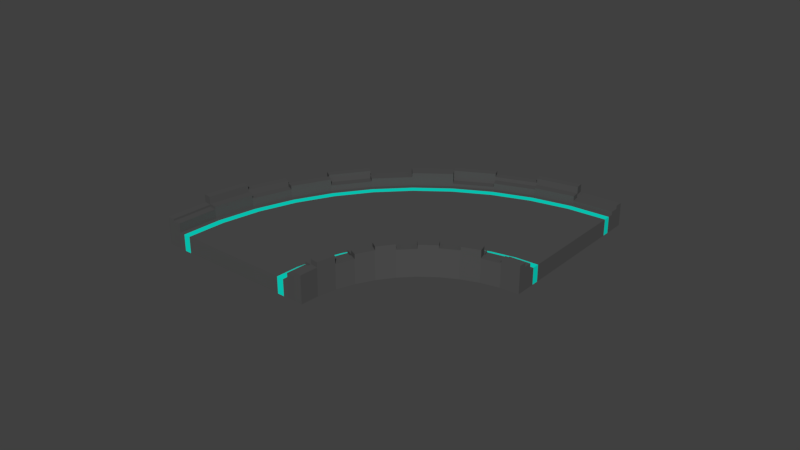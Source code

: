 # Source: space_platform_curve_not_distorted.blend  (saved by Blender 2.79.0; exported with 4.5.12 LTS)
import bpy
from mathutils import Matrix  # noqa: F401  (used for matrix-valued properties, if any)

bpy.ops.wm.read_factory_settings(use_empty=True)
scene = bpy.context.scene
scene.name = 'Scene'

# ---- collections
col_collection_1 = bpy.data.collections.new('Collection 1'); scene.collection.children.link(col_collection_1)

# ---- materials (node trees are filled in below, after node groups)
mat_material = bpy.data.materials.new('Material')
mat_material.alpha_threshold = 0.0
mat_material.use_transparent_shadow = False
mat_material.diffuse_color = (0.08001, 0.08001, 0.08001, 1.0)
mat_material.roughness = 0.5
mat_material.specular_intensity = 0.0
mat_material.line_color = (0.0, 0.0, 0.0, 1.0)
mat_material_001 = bpy.data.materials.new('Material.001')
mat_material_001.alpha_threshold = 0.0
mat_material_001.use_transparent_shadow = False
mat_material_001.diffuse_color = (0.002488, 0.8, 0.6478, 1.0)
mat_material_001.roughness = 0.5
mat_material_001.specular_intensity = 0.0

# ---- material node trees

# ---- world
world_world = bpy.data.worlds.new('World'); scene.world = world_world
world_world.color = (0.05088, 0.05088, 0.05088)
world_world.use_sun_shadow = False
world_world.sun_shadow_jitter_overblur = 0.0
world_world.cycles.sampling_method = 'MANUAL'

# ---- meshes
me_cube_002 = bpy.data.meshes.new('Cube.002')
me_cube_002.from_pydata([(1.217, 0.6646, 1.0), (0.9815, 0.7825, 1.0), (0.7458, 0.9003, 1.0), (0.5101, 1.018, 1.0), (0.2744, 1.136, 1.0), (1.217, -0.6646, 1.0), (0.9815, -0.7825, 1.0), (0.7458, -0.9003, 1.0), (0.5101, -1.018, 1.0), (0.2744, -1.136, 1.0), (1.276, 0.6352, 1.0), (1.276, -0.6352, 1.0), (0.2155, 1.165, 1.0), (0.2155, -1.165, 1.0), (1.158, 0.5196, 1.0), (1.025, 0.4155, 1.0), (0.9218, 0.303, 1.0), (0.8521, 0.1843, 1.0), (0.8169, 0.06185, 1.0), (0.8169, -0.06185, 1.0), (0.8521, -0.1843, 1.0), (0.9218, -0.303, 1.0), (1.025, -0.4155, 1.0), (1.158, -0.5196, 1.0), (1.32, 0.6131, 1.0), (1.32, -0.6131, 1.0), (0.1713, 1.188, 1.0), (0.1713, -1.188, 1.0), (-0.1425, 1.006, 1.0), (-0.4016, 0.8049, 1.0), (-0.6007, 0.5869, 1.0), (-0.7357, 0.357, 1.0), (-0.8039, 0.1198, 1.0), (-0.8039, -0.1198, 1.0), (-0.7357, -0.357, 1.0), (-0.6007, -0.5869, 1.0), (-0.4016, -0.8049, 1.0), (-0.1425, -1.006, 1.0), (1.042, 0.5633, 1.0), (0.8966, 0.4504, 1.0), (0.7852, 0.3285, 1.0), (0.7096, 0.1998, 1.0), (0.6715, 0.06705, 1.0), (0.6715, -0.06705, 1.0), (0.7096, -0.1998, 1.0), (0.7852, -0.3285, 1.0), (0.8966, -0.4504, 1.0), (1.042, -0.5633, 1.0), (0.7748, 0.6631, 1.0), (0.604, 0.5303, 1.0), (0.4729, 0.3867, 1.0), (0.3839, 0.2352, 1.0), (0.339, 0.07894, 1.0), (0.339, -0.07894, 1.0), (0.3839, -0.2352, 1.0), (0.4729, -0.3867, 1.0), (0.604, -0.5303, 1.0), (0.7748, -0.6631, 1.0), (0.5079, 0.763, 1.0), (0.3115, 0.6102, 1.0), (0.1606, 0.445, 1.0), (0.05819, 0.2706, 1.0), (0.006488, 0.09083, 1.0), (0.006488, -0.09083, 1.0), (0.05819, -0.2706, 1.0), (0.1606, -0.445, 1.0), (0.3115, -0.6102, 1.0), (0.5079, -0.763, 1.0), (0.2411, 0.8629, 1.0), (0.01893, 0.6901, 1.0), (-0.1518, 0.5032, 1.0), (-0.2675, 0.3061, 1.0), (-0.326, 0.1027, 1.0), (-0.326, -0.1027, 1.0), (-0.2675, -0.3061, 1.0), (-0.1518, -0.5032, 1.0), (0.01893, -0.6901, 1.0), (0.2411, -0.8629, 1.0), (-0.02578, 0.9628, 1.0), (-0.2736, 0.7699, 1.0), (-0.4641, 0.5614, 1.0), (-0.5932, 0.3415, 1.0), (-0.6585, 0.1146, 1.0), (-0.6585, -0.1146, 1.0), (-0.5932, -0.3415, 1.0), (-0.4641, -0.5614, 1.0), (-0.2736, -0.7699, 1.0), (-0.02578, -0.9628, 1.0), (1.108, 0.5383, 1.0), (0.9697, 0.4305, 1.0), (0.8633, 0.3139, 1.0), (0.7911, 0.1909, 1.0), (0.7546, 0.06408, 1.0), (0.7546, -0.06408, 1.0), (0.7911, -0.1909, 1.0), (0.8633, -0.3139, 1.0), (0.9697, -0.4305, 1.0), (1.108, -0.5383, 1.0), (-0.09249, 0.9878, 1.0), (-0.3468, 0.7899, 1.0), (-0.5422, 0.576, 1.0), (-0.6747, 0.3504, 1.0), (-0.7416, 0.1176, 1.0), (-0.7416, -0.1176, 1.0), (-0.6747, -0.3504, 1.0), (-0.5422, -0.576, 1.0), (-0.3468, -0.7899, 1.0), (-0.09249, -0.9878, 1.0)], [], [(97, 47, 5, 11), (47, 57, 6, 5), (57, 67, 7, 6), (67, 77, 8, 7), (77, 87, 9, 8), (3, 4, 78, 68), (68, 78, 79, 69), (69, 79, 80, 70), (70, 80, 81, 71), (71, 81, 82, 72), (72, 82, 83, 73), (73, 83, 84, 74), (74, 84, 85, 75), (75, 85, 86, 76), (76, 86, 87, 77), (2, 3, 68, 58), (58, 68, 69, 59), (59, 69, 70, 60), (60, 70, 71, 61), (61, 71, 72, 62), (62, 72, 73, 63), (63, 73, 74, 64), (64, 74, 75, 65), (65, 75, 76, 66), (66, 76, 77, 67), (1, 2, 58, 48), (48, 58, 59, 49), (49, 59, 60, 50), (50, 60, 61, 51), (51, 61, 62, 52), (52, 62, 63, 53), (53, 63, 64, 54), (54, 64, 65, 55), (55, 65, 66, 56), (56, 66, 67, 57), (0, 1, 48, 38), (38, 48, 49, 39), (39, 49, 50, 40), (40, 50, 51, 41), (41, 51, 52, 42), (42, 52, 53, 43), (43, 53, 54, 44), (44, 54, 55, 45), (45, 55, 56, 46), (46, 56, 57, 47), (10, 0, 38, 88), (88, 38, 39, 89), (89, 39, 40, 90), (90, 40, 41, 91), (91, 41, 42, 92), (92, 42, 43, 93), (93, 43, 44, 94), (94, 44, 45, 95), (95, 45, 46, 96), (96, 46, 47, 97), (22, 96, 97, 23), (21, 95, 96, 22), (20, 94, 95, 21), (19, 93, 94, 20), (18, 92, 93, 19), (17, 91, 92, 18), (16, 90, 91, 17), (15, 89, 90, 16), (14, 88, 89, 15), (24, 10, 88, 14), (23, 97, 11, 25), (86, 106, 107, 87), (85, 105, 106, 86), (84, 104, 105, 85), (83, 103, 104, 84), (82, 102, 103, 83), (81, 101, 102, 82), (80, 100, 101, 81), (79, 99, 100, 80), (78, 98, 99, 79), (4, 12, 98, 78), (87, 107, 13, 9), (106, 36, 37, 107), (105, 35, 36, 106), (104, 34, 35, 105), (103, 33, 34, 104), (102, 32, 33, 103), (101, 31, 32, 102), (100, 30, 31, 101), (99, 29, 30, 100), (98, 28, 29, 99), (12, 26, 28, 98), (107, 37, 27, 13)])
me_cube_002.polygons.foreach_set('material_index', [1, 0, 0, 0, 0, 0, 0, 0, 0, 0, 0, 0, 0, 0, 0, 0, 0, 0, 0, 0, 0, 0, 0, 0, 0, 0, 0, 0, 0, 0, 0, 0, 0, 0, 0, 0, 0, 0, 0, 0, 0, 0, 0, 0, 0, 1, 1, 1, 1, 1, 1, 1, 1, 1, 1, 0, 0, 0, 0, 0, 0, 0, 0, 0, 0, 0, 1, 1, 1, 1, 1, 1, 1, 1, 1, 1, 1, 0, 0, 0, 0, 0, 0, 0, 0, 0, 0, 0])
me_cube_002.materials.append(mat_material)
me_cube_002.materials.append(mat_material_001)
me_cube_002.use_remesh_preserve_volume = False
me_cube_002.use_remesh_preserve_attributes = False
me_cube_002.use_mirror_vertex_groups = False
me_cube_002.update()
me_cube = bpy.data.meshes.new('Cube')
me_cube.from_pydata([(1.453, 0.5468, -1.0), (1.453, -0.5468, -1.0), (0.03874, -1.254, -1.0), (0.03874, 1.254, -1.0), (1.453, 0.5468, 1.0), (1.453, -0.5468, 1.0), (0.03874, -1.254, 1.0), (0.03874, 1.254, 1.0), (1.217, 0.6646, -1.0), (0.9815, 0.7825, -1.0), (0.7458, 0.9003, -1.0), (0.5101, 1.018, -1.0), (0.2744, 1.136, -1.0), (1.217, -0.6646, -1.0), (0.9815, -0.7825, -1.0), (0.7458, -0.9003, -1.0), (0.5101, -1.018, -1.0), (0.2744, -1.136, -1.0), (1.217, 0.6646, 1.0), (0.9815, 0.7825, 1.0), (0.7458, 0.9003, 1.0), (0.5101, 1.018, 1.0), (0.2744, 1.136, 1.0), (1.217, -0.6646, 1.0), (0.9815, -0.7825, 1.0), (0.7458, -0.9003, 1.0), (0.5101, -1.018, 1.0), (0.2744, -1.136, 1.0), (1.308, 0.4634, -1.0), (1.189, 0.3706, -1.0), (1.098, 0.2702, -1.0), (1.035, 0.1644, -1.0), (1.004, 0.05516, -1.0), (1.004, -0.05516, -1.0), (1.035, -0.1644, -1.0), (1.098, -0.2702, -1.0), (1.189, -0.3706, -1.0), (1.308, -0.4634, -1.0), (-0.2926, -1.063, -1.0), (-0.5662, -0.8498, -1.0), (-0.7764, -0.6197, -1.0), (-0.919, -0.3769, -1.0), (-0.991, -0.1265, -1.0), (-0.991, 0.1265, -1.0), (-0.919, 0.3769, -1.0), (-0.7764, 0.6197, -1.0), (-0.5662, 0.8498, -1.0), (-0.2926, 1.063, -1.0), (1.308, 0.4634, 1.0), (1.189, 0.3706, 1.0), (1.098, 0.2702, 1.0), (1.035, 0.1644, 1.0), (1.004, 0.05516, 1.0), (1.004, -0.05516, 1.0), (1.035, -0.1644, 1.0), (1.098, -0.2702, 1.0), (1.189, -0.3706, 1.0), (1.308, -0.4634, 1.0), (-0.2926, -1.063, 1.0), (-0.5662, -0.8498, 1.0), (-0.7764, -0.6197, 1.0), (-0.919, -0.3769, 1.0), (-0.991, -0.1265, 1.0), (-0.991, 0.1265, 1.0), (-0.919, 0.3769, 1.0), (-0.7764, 0.6197, 1.0), (-0.5662, 0.8498, 1.0), (-0.2926, 1.063, 1.0), (1.042, -0.5633, -1.0), (0.8966, -0.4504, -1.0), (0.7852, -0.3285, -1.0), (0.7096, -0.1998, -1.0), (0.6715, -0.06705, -1.0), (0.6715, 0.06705, -1.0), (0.7096, 0.1998, -1.0), (0.7852, 0.3285, -1.0), (0.8966, 0.4504, -1.0), (1.042, 0.5633, -1.0), (0.7748, -0.6631, -1.0), (0.604, -0.5303, -1.0), (0.4729, -0.3867, -1.0), (0.3839, -0.2352, -1.0), (0.339, -0.07894, -1.0), (0.339, 0.07894, -1.0), (0.3839, 0.2352, -1.0), (0.4729, 0.3867, -1.0), (0.604, 0.5303, -1.0), (0.7748, 0.6631, -1.0), (0.5079, -0.763, -1.0), (0.3115, -0.6102, -1.0), (0.1606, -0.445, -1.0), (0.05819, -0.2706, -1.0), (0.006488, -0.09083, -1.0), (0.006488, 0.09083, -1.0), (0.0582, 0.2706, -1.0), (0.1606, 0.445, -1.0), (0.3115, 0.6102, -1.0), (0.5079, 0.763, -1.0), (0.2411, -0.8629, -1.0), (0.01893, -0.6901, -1.0), (-0.1518, -0.5032, -1.0), (-0.2675, -0.3061, -1.0), (-0.326, -0.1027, -1.0), (-0.326, 0.1027, -1.0), (-0.2675, 0.3061, -1.0), (-0.1518, 0.5032, -1.0), (0.01893, 0.6901, -1.0), (0.2411, 0.8629, -1.0), (-0.02578, -0.9628, -1.0), (-0.2736, -0.7699, -1.0), (-0.4641, -0.5614, -1.0), (-0.5932, -0.3415, -1.0), (-0.6585, -0.1146, -1.0), (-0.6585, 0.1146, -1.0), (-0.5932, 0.3415, -1.0), (-0.4641, 0.5614, -1.0), (-0.2736, 0.7699, -1.0), (-0.02578, 0.9628, -1.0), (1.276, 0.6352, -1.0), (1.276, -0.6352, -1.0), (1.276, 0.6352, 1.0), (1.276, -0.6352, 1.0), (1.108, 0.5383, -1.0), (0.9697, 0.4305, -1.0), (0.8633, 0.3139, -1.0), (0.7911, 0.1909, -1.0), (0.7546, 0.06408, -1.0), (0.7546, -0.06408, -1.0), (0.7911, -0.1909, -1.0), (0.8633, -0.3139, -1.0), (0.9697, -0.4305, -1.0), (1.108, -0.5383, -1.0), (0.2155, 1.165, -1.0), (0.2155, -1.165, -1.0), (0.2155, 1.165, 1.0), (0.2155, -1.165, 1.0), (-0.09249, 0.9878, -1.0), (-0.3468, 0.7899, -1.0), (-0.5422, 0.576, -1.0), (-0.6747, 0.3504, -1.0), (-0.7416, 0.1176, -1.0), (-0.7416, -0.1176, -1.0), (-0.6747, -0.3504, -1.0), (-0.5422, -0.576, -1.0), (-0.3468, -0.7899, -1.0), (-0.09249, -0.9878, -1.0), (1.158, 0.5196, 1.0), (1.025, 0.4155, 1.0), (0.9218, 0.303, 1.0), (0.8521, 0.1843, 1.0), (0.8169, 0.06185, 1.0), (0.8169, -0.06185, 1.0), (0.8521, -0.1843, 1.0), (0.9218, -0.303, 1.0), (1.025, -0.4155, 1.0), (1.158, -0.5196, 1.0), (1.32, 0.6131, -1.0), (1.32, -0.6131, -1.0), (1.32, 0.6131, 1.0), (1.32, -0.6131, 1.0), (1.158, 0.5196, -1.0), (1.025, 0.4155, -1.0), (0.9218, 0.303, -1.0), (0.8521, 0.1843, -1.0), (0.8169, 0.06185, -1.0), (0.8169, -0.06185, -1.0), (0.8521, -0.1843, -1.0), (0.9218, -0.303, -1.0), (1.025, -0.4155, -1.0), (1.158, -0.5196, -1.0), (1.233, 0.4915, 1.0), (1.107, 0.393, 1.0), (1.01, 0.2866, 1.0), (0.9437, 0.1743, 1.0), (0.9104, 0.05851, 1.0), (0.9104, -0.05851, 1.0), (0.9437, -0.1743, 1.0), (1.01, -0.2866, 1.0), (1.107, -0.393, 1.0), (1.233, -0.4915, 1.0), (1.387, 0.5799, -1.0), (1.387, -0.5799, -1.0), (1.387, 0.5799, 1.0), (1.387, -0.5799, 1.0), (1.233, 0.4915, -1.0), (1.107, 0.393, -1.0), (1.01, 0.2866, -1.0), (0.9437, 0.1743, -1.0), (0.9104, 0.05851, -1.0), (0.9104, -0.05851, -1.0), (0.9437, -0.1743, -1.0), (1.01, -0.2866, -1.0), (1.107, -0.393, -1.0), (1.233, -0.4915, -1.0), (0.1713, 1.188, -1.0), (0.1713, -1.188, -1.0), (0.1713, 1.188, 1.0), (0.1713, -1.188, 1.0), (-0.1425, 1.006, -1.0), (-0.4016, 0.8049, -1.0), (-0.6007, 0.5869, -1.0), (-0.7357, 0.357, -1.0), (-0.8039, 0.1198, -1.0), (-0.8039, -0.1198, -1.0), (-0.7357, -0.357, -1.0), (-0.6007, -0.5869, -1.0), (-0.4016, -0.8049, -1.0), (-0.1425, -1.006, -1.0), (-0.1425, 1.006, 1.0), (-0.4016, 0.8049, 1.0), (-0.6007, 0.5869, 1.0), (-0.7357, 0.357, 1.0), (-0.8039, 0.1198, 1.0), (-0.8039, -0.1198, 1.0), (-0.7357, -0.357, 1.0), (-0.6007, -0.5869, 1.0), (-0.4016, -0.8049, 1.0), (-0.1425, -1.006, 1.0), (0.105, 1.221, -1.0), (0.105, -1.221, -1.0), (0.105, 1.221, 1.0), (0.105, -1.221, 1.0), (-0.2176, 1.035, -1.0), (-0.4839, 0.8274, -1.0), (-0.6886, 0.6033, -1.0), (-0.8273, 0.367, -1.0), (-0.8975, 0.1232, -1.0), (-0.8975, -0.1232, -1.0), (-0.8273, -0.367, -1.0), (-0.6886, -0.6033, -1.0), (-0.4839, -0.8274, -1.0), (-0.2176, -1.035, -1.0), (-0.2176, 1.035, 1.0), (-0.4839, 0.8274, 1.0), (-0.6886, 0.6033, 1.0), (-0.8273, 0.367, 1.0), (-0.8975, 0.1232, 1.0), (-0.8975, -0.1232, 1.0), (-0.8273, -0.367, 1.0), (-0.6886, -0.6033, 1.0), (-0.4839, -0.8274, 1.0), (-0.2176, -1.035, 1.0), (-0.2176, -1.035, 2.125), (-0.1425, -1.006, 2.125), (0.1713, -1.188, 2.125), (0.105, -1.221, 2.125), (-0.4839, -0.8274, 2.453), (-0.4016, -0.8049, 2.453), (-0.2176, -1.035, 2.453), (-0.1425, -1.006, 2.453), (-0.5662, -0.8498, 2.75), (-0.7764, -0.6197, 2.75), (-0.6886, -0.6033, 2.75), (-0.4839, -0.8274, 2.75), (-0.2926, -1.063, 3.306), (-0.5662, -0.8498, 3.306), (-0.4839, -0.8274, 3.306), (-0.2176, -1.035, 3.306), (0.105, -1.221, 2.361), (0.03874, -1.254, 2.361), (-0.2926, -1.063, 2.361), (-0.2176, -1.035, 2.361), (-0.7764, -0.6197, 2.099), (-0.919, -0.3769, 2.099), (-0.8273, -0.367, 2.099), (-0.6886, -0.6033, 2.099), (-0.919, -0.3769, 2.645), (-0.991, -0.1265, 2.645), (-0.8975, -0.1232, 2.645), (-0.8273, -0.367, 2.645), (-0.991, -0.1265, 1.932), (-0.991, 0.1265, 1.932), (-0.8975, 0.1232, 1.932), (-0.8975, -0.1232, 1.932), (-0.991, 0.1265, 2.436), (-0.919, 0.3769, 2.436), (-0.8273, 0.367, 2.436), (-0.8975, 0.1232, 2.436), (-0.919, 0.3769, 2.591), (-0.7764, 0.6197, 2.591), (-0.6886, 0.6033, 2.591), (-0.8273, 0.367, 2.591), (-0.7764, 0.6197, 2.214), (-0.5662, 0.8498, 2.214), (-0.4839, 0.8274, 2.214), (-0.6886, 0.6033, 2.214), (-0.5662, 0.8498, 2.748), (-0.2926, 1.063, 2.748), (-0.2176, 1.035, 2.748), (-0.4839, 0.8274, 2.748), (0.105, 1.221, 1.793), (0.03874, 1.254, 1.793), (-0.2926, 1.063, 1.793), (-0.2176, 1.035, 1.793), (-0.6886, -0.6033, 2.023), (-0.6007, -0.5869, 2.023), (-0.4839, -0.8274, 2.023), (-0.4016, -0.8049, 2.023), (-0.8273, -0.367, 2.471), (-0.7357, -0.357, 2.471), (-0.6886, -0.6033, 2.471), (-0.6007, -0.5869, 2.471), (-0.8975, -0.1232, 1.702), (-0.8039, -0.1198, 1.702), (-0.8273, -0.367, 1.702), (-0.7357, -0.357, 1.702), (-0.8975, 0.1232, 2.075), (-0.8039, 0.1198, 2.075), (-0.8975, -0.1232, 2.075), (-0.8039, -0.1198, 2.075), (-0.8273, 0.367, 2.586), (-0.7357, 0.357, 2.586), (-0.8975, 0.1232, 2.586), (-0.8039, 0.1198, 2.586), (-0.6886, 0.6033, 1.343), (-0.6007, 0.5869, 1.343), (-0.8273, 0.367, 1.343), (-0.7357, 0.357, 1.343), (-0.4839, 0.8274, 1.793), (-0.4016, 0.8049, 1.793), (-0.6886, 0.6033, 1.793), (-0.6007, 0.5869, 1.793), (-0.2176, 1.035, 1.962), (-0.1425, 1.006, 1.962), (-0.4839, 0.8274, 1.962), (-0.4016, 0.8049, 1.962), (-0.2176, 1.035, 1.405), (-0.1425, 1.006, 1.405), (0.1713, 1.188, 1.405), (0.105, 1.221, 1.405), (1.308, -0.4634, 2.323), (1.453, -0.5468, 2.323), (1.233, -0.4915, 2.323), (1.387, -0.5799, 2.323), (1.189, -0.3706, 2.912), (1.308, -0.4634, 2.912), (1.107, -0.393, 2.912), (1.233, -0.4915, 2.912), (1.098, -0.2702, 1.924), (1.189, -0.3706, 1.924), (1.01, -0.2866, 1.924), (1.107, -0.393, 1.924), (1.035, -0.1644, 2.504), (1.098, -0.2702, 2.504), (0.9437, -0.1743, 2.504), (1.01, -0.2866, 2.504), (1.004, -0.05516, 2.936), (1.035, -0.1644, 2.936), (0.9104, -0.05851, 2.936), (0.9437, -0.1743, 2.936), (1.004, 0.05516, 2.296), (1.004, -0.05516, 2.296), (0.9104, 0.05851, 2.296), (0.9104, -0.05851, 2.296), (1.035, 0.1644, 2.77), (1.004, 0.05516, 2.77), (0.9437, 0.1743, 2.77), (0.9104, 0.05851, 2.77), (1.098, 0.2702, 2.421), (1.035, 0.1644, 2.421), (1.01, 0.2866, 2.421), (0.9437, 0.1743, 2.421), (1.189, 0.3706, 2.835), (1.098, 0.2702, 2.835), (1.107, 0.393, 2.835), (1.01, 0.2866, 2.835), (1.308, 0.4634, 1.872), (1.189, 0.3706, 1.872), (1.233, 0.4915, 1.872), (1.107, 0.393, 1.872), (1.453, 0.5468, 2.279), (1.308, 0.4634, 2.279), (1.233, 0.4915, 2.279), (1.387, 0.5799, 2.279), (1.387, -0.5799, 1.932), (1.32, -0.6131, 1.932), (1.158, -0.5196, 1.932), (1.233, -0.4915, 1.932), (1.025, -0.4155, 2.236), (1.158, -0.5196, 2.236), (1.107, -0.393, 2.236), (1.233, -0.4915, 2.236), (0.9218, -0.303, 1.732), (1.025, -0.4155, 1.732), (1.01, -0.2866, 1.732), (1.107, -0.393, 1.732), (0.8521, -0.1843, 2.058), (0.9218, -0.303, 2.058), (0.9437, -0.1743, 2.058), (1.01, -0.2866, 2.058), (0.8169, -0.06185, 1.851), (0.8521, -0.1843, 1.851), (0.9104, -0.05851, 1.851), (0.9437, -0.1743, 1.851), (0.8169, 0.06185, 2.165), (0.8169, -0.06185, 2.165), (0.9104, 0.05851, 2.165), (0.9104, -0.05851, 2.165), (0.8521, 0.1843, 1.75), (0.8169, 0.06185, 1.75), (0.9437, 0.1743, 1.75), (0.9104, 0.05851, 1.75), (0.9218, 0.303, 2.27), (0.8521, 0.1843, 2.27), (1.01, 0.2866, 2.27), (0.9437, 0.1743, 2.27), (1.025, 0.4155, 1.801), (0.9218, 0.303, 1.801), (1.107, 0.393, 1.801), (1.01, 0.2866, 1.801), (1.158, 0.5196, 1.665), (1.025, 0.4155, 1.665), (1.233, 0.4915, 1.665), (1.107, 0.393, 1.665), (1.387, 0.5799, 1.783), (1.32, 0.6131, 1.783), (1.158, 0.5196, 1.783), (1.233, 0.4915, 1.783)], [], [(231, 219, 2, 38), (221, 241, 261, 258), (37, 57, 5, 1), (219, 221, 6, 2), (47, 67, 7, 3), (220, 218, 3, 7), (120, 118, 8, 18), (18, 8, 9, 19), (19, 9, 10, 20), (20, 10, 11, 21), (21, 11, 12, 22), (119, 121, 23, 13), (13, 23, 24, 14), (14, 24, 25, 15), (15, 25, 26, 16), (16, 26, 27, 17), (131, 119, 13, 68), (68, 13, 14, 78), (78, 14, 15, 88), (88, 15, 16, 98), (98, 16, 17, 108), (11, 107, 117, 12), (107, 106, 116, 117), (106, 105, 115, 116), (105, 104, 114, 115), (104, 103, 113, 114), (103, 102, 112, 113), (102, 101, 111, 112), (101, 100, 110, 111), (100, 99, 109, 110), (99, 98, 108, 109), (10, 97, 107, 11), (97, 96, 106, 107), (96, 95, 105, 106), (95, 94, 104, 105), (94, 93, 103, 104), (93, 92, 102, 103), (92, 91, 101, 102), (91, 90, 100, 101), (90, 89, 99, 100), (89, 88, 98, 99), (9, 87, 97, 10), (87, 86, 96, 97), (86, 85, 95, 96), (85, 84, 94, 95), (84, 83, 93, 94), (83, 82, 92, 93), (82, 81, 91, 92), (81, 80, 90, 91), (80, 79, 89, 90), (79, 78, 88, 89), (8, 77, 87, 9), (77, 76, 86, 87), (76, 75, 85, 86), (75, 74, 84, 85), (74, 73, 83, 84), (73, 72, 82, 83), (72, 71, 81, 82), (71, 70, 80, 81), (70, 69, 79, 80), (69, 68, 78, 79), (118, 122, 77, 8), (122, 123, 76, 77), (123, 124, 75, 76), (124, 125, 74, 75), (125, 126, 73, 74), (126, 127, 72, 73), (127, 128, 71, 72), (128, 129, 70, 71), (129, 130, 69, 70), (130, 131, 68, 69), (2, 6, 58, 38), (38, 58, 59, 39), (39, 59, 60, 40), (40, 60, 61, 41), (41, 61, 62, 42), (42, 62, 63, 43), (43, 63, 64, 44), (44, 64, 65, 45), (45, 65, 66, 46), (46, 66, 67, 47), (0, 4, 48, 28), (28, 48, 49, 29), (29, 49, 50, 30), (30, 50, 51, 31), (31, 51, 52, 32), (32, 52, 53, 33), (33, 53, 54, 34), (34, 54, 55, 35), (35, 55, 56, 36), (36, 56, 57, 37), (7, 67, 292, 291), (66, 233, 289, 286), (234, 233, 284, 285), (64, 235, 281, 278), (235, 64, 275, 276), (62, 237, 273, 270), (237, 62, 267, 268), (61, 60, 262, 263), (240, 239, 252, 253), (59, 58, 254, 255), (218, 222, 47, 3), (222, 223, 46, 47), (223, 224, 45, 46), (224, 225, 44, 45), (225, 226, 43, 44), (226, 227, 42, 43), (227, 228, 41, 42), (228, 229, 40, 41), (229, 230, 39, 40), (230, 231, 38, 39), (168, 169, 131, 130), (167, 168, 130, 129), (166, 167, 129, 128), (165, 166, 128, 127), (164, 165, 127, 126), (163, 164, 126, 125), (162, 163, 125, 124), (161, 162, 124, 123), (160, 161, 123, 122), (156, 160, 122, 118), (169, 157, 119, 131), (157, 159, 121, 119), (158, 156, 118, 120), (109, 108, 145, 144), (110, 109, 144, 143), (111, 110, 143, 142), (112, 111, 142, 141), (113, 112, 141, 140), (114, 113, 140, 139), (115, 114, 139, 138), (116, 115, 138, 137), (117, 116, 137, 136), (12, 117, 136, 132), (22, 12, 132, 134), (17, 27, 135, 133), (108, 17, 133, 145), (182, 180, 156, 158), (181, 183, 159, 157), (183, 179, 377, 374), (193, 181, 157, 169), (180, 184, 160, 156), (184, 185, 161, 160), (185, 186, 162, 161), (186, 187, 163, 162), (187, 188, 164, 163), (188, 189, 165, 164), (189, 190, 166, 165), (190, 191, 167, 166), (191, 192, 168, 167), (192, 193, 169, 168), (158, 146, 416, 415), (147, 171, 413, 411), (147, 148, 407, 406), (149, 173, 405, 403), (149, 150, 399, 398), (151, 175, 397, 395), (175, 151, 390, 392), (152, 153, 387, 386), (178, 177, 384, 385), (154, 155, 379, 378), (57, 56, 334, 335), (177, 178, 341, 340), (55, 54, 342, 343), (175, 176, 349, 348), (53, 52, 350, 351), (174, 52, 355, 357), (172, 173, 361, 360), (50, 49, 362, 363), (171, 49, 367, 369), (48, 4, 370, 371), (36, 37, 193, 192), (35, 36, 192, 191), (34, 35, 191, 190), (33, 34, 190, 189), (32, 33, 189, 188), (31, 32, 188, 187), (30, 31, 187, 186), (29, 30, 186, 185), (28, 29, 185, 184), (0, 28, 184, 180), (37, 1, 181, 193), (5, 57, 330, 331), (1, 5, 183, 181), (4, 0, 180, 182), (144, 145, 207, 206), (143, 144, 206, 205), (142, 143, 205, 204), (141, 142, 204, 203), (140, 141, 203, 202), (139, 140, 202, 201), (138, 139, 201, 200), (137, 138, 200, 199), (136, 137, 199, 198), (132, 136, 198, 194), (134, 132, 194, 196), (133, 135, 197, 195), (145, 133, 195, 207), (206, 207, 231, 230), (205, 206, 230, 229), (204, 205, 229, 228), (203, 204, 228, 227), (202, 203, 227, 226), (201, 202, 226, 225), (200, 201, 225, 224), (199, 200, 224, 223), (198, 199, 223, 222), (194, 198, 222, 218), (241, 217, 249, 248), (215, 239, 294, 295), (239, 215, 301, 300), (213, 237, 302, 303), (237, 213, 309, 308), (235, 236, 312, 310), (235, 211, 317, 316), (233, 234, 320, 318), (233, 209, 325, 324), (208, 196, 328, 327), (196, 194, 218, 220), (195, 197, 221, 219), (217, 241, 242, 243), (207, 195, 219, 231), (243, 242, 245, 244), (241, 221, 245, 242), (197, 217, 243, 244), (221, 197, 244, 245), (247, 246, 248, 249), (217, 216, 247, 249), (216, 240, 246, 247), (240, 241, 248, 246), (252, 251, 250, 253), (59, 240, 253, 250), (60, 59, 250, 251), (239, 60, 251, 252), (256, 255, 254, 257), (240, 59, 255, 256), (58, 241, 257, 254), (241, 240, 256, 257), (261, 260, 259, 258), (58, 6, 259, 260), (241, 58, 260, 261), (6, 221, 258, 259), (264, 263, 262, 265), (238, 61, 263, 264), (239, 238, 264, 265), (60, 239, 265, 262), (268, 267, 266, 269), (238, 237, 268, 269), (62, 61, 266, 267), (61, 238, 269, 266), (272, 271, 270, 273), (236, 63, 271, 272), (237, 236, 272, 273), (63, 62, 270, 271), (276, 275, 274, 277), (236, 235, 276, 277), (64, 63, 274, 275), (63, 236, 277, 274), (280, 279, 278, 281), (235, 234, 280, 281), (234, 65, 279, 280), (65, 64, 278, 279), (284, 283, 282, 285), (233, 66, 283, 284), (66, 65, 282, 283), (65, 234, 285, 282), (288, 287, 286, 289), (233, 232, 288, 289), (67, 66, 286, 287), (232, 67, 287, 288), (290, 291, 292, 293), (220, 7, 291, 290), (67, 232, 293, 292), (232, 220, 290, 293), (295, 294, 296, 297), (239, 240, 296, 294), (216, 215, 295, 297), (240, 216, 297, 296), (299, 298, 300, 301), (214, 238, 298, 299), (238, 239, 300, 298), (215, 214, 299, 301), (303, 302, 304, 305), (237, 238, 304, 302), (214, 213, 303, 305), (238, 214, 305, 304), (307, 306, 308, 309), (236, 237, 308, 306), (212, 236, 306, 307), (213, 212, 307, 309), (311, 310, 312, 313), (211, 235, 310, 311), (212, 211, 311, 313), (236, 212, 313, 312), (315, 314, 316, 317), (234, 235, 316, 314), (211, 210, 315, 317), (210, 234, 314, 315), (319, 318, 320, 321), (210, 209, 319, 321), (209, 233, 318, 319), (234, 210, 321, 320), (323, 322, 324, 325), (232, 233, 324, 322), (209, 208, 323, 325), (208, 232, 322, 323), (328, 329, 326, 327), (196, 220, 329, 328), (232, 208, 327, 326), (220, 232, 326, 329), (330, 332, 333, 331), (179, 183, 333, 332), (57, 179, 332, 330), (183, 5, 331, 333), (334, 336, 337, 335), (56, 178, 336, 334), (179, 57, 335, 337), (178, 179, 337, 336), (338, 340, 341, 339), (178, 56, 339, 341), (56, 55, 338, 339), (55, 177, 340, 338), (342, 344, 345, 343), (54, 176, 344, 342), (176, 177, 345, 344), (177, 55, 343, 345), (346, 348, 349, 347), (176, 54, 347, 349), (54, 53, 346, 347), (53, 175, 348, 346), (350, 352, 353, 351), (52, 174, 352, 350), (174, 175, 353, 352), (175, 53, 351, 353), (354, 356, 357, 355), (52, 51, 354, 355), (51, 173, 356, 354), (173, 174, 357, 356), (358, 360, 361, 359), (51, 50, 358, 359), (50, 172, 360, 358), (173, 51, 359, 361), (362, 364, 365, 363), (49, 171, 364, 362), (172, 50, 363, 365), (171, 172, 365, 364), (366, 368, 369, 367), (170, 171, 369, 368), (49, 48, 366, 367), (48, 170, 368, 366), (370, 373, 372, 371), (4, 182, 373, 370), (170, 48, 371, 372), (182, 170, 372, 373), (377, 376, 375, 374), (155, 159, 375, 376), (159, 183, 374, 375), (179, 155, 376, 377), (380, 378, 379, 381), (178, 154, 378, 380), (179, 178, 380, 381), (155, 179, 381, 379), (384, 382, 383, 385), (154, 178, 385, 383), (153, 154, 383, 382), (177, 153, 382, 384), (388, 386, 387, 389), (176, 152, 386, 388), (177, 176, 388, 389), (153, 177, 389, 387), (392, 390, 391, 393), (176, 175, 392, 393), (152, 176, 393, 391), (151, 152, 391, 390), (396, 394, 395, 397), (150, 151, 395, 394), (175, 174, 396, 397), (174, 150, 394, 396), (400, 398, 399, 401), (173, 149, 398, 400), (150, 174, 401, 399), (174, 173, 400, 401), (404, 402, 403, 405), (173, 172, 404, 405), (148, 149, 403, 402), (172, 148, 402, 404), (408, 406, 407, 409), (171, 147, 406, 408), (148, 172, 409, 407), (172, 171, 408, 409), (412, 410, 411, 413), (171, 170, 412, 413), (146, 147, 411, 410), (170, 146, 410, 412), (414, 415, 416, 417), (182, 158, 415, 414), (146, 170, 417, 416), (170, 182, 414, 417)])
me_cube.polygons.foreach_set('material_index', [0, 0, 0, 0, 0, 0, 1, 0, 0, 0, 0, 1, 0, 0, 0, 0, 1, 0, 0, 0, 0, 0, 0, 0, 0, 0, 0, 0, 0, 0, 0, 0, 0, 0, 0, 0, 0, 0, 0, 0, 0, 0, 0, 0, 0, 0, 0, 0, 0, 0, 0, 0, 0, 0, 0, 0, 0, 0, 0, 0, 0, 1, 1, 1, 1, 1, 1, 1, 1, 1, 1, 0, 0, 0, 0, 0, 0, 0, 0, 0, 0, 0, 0, 0, 0, 0, 0, 0, 0, 0, 0, 0, 0, 0, 0, 0, 0, 0, 0, 0, 0, 0, 0, 0, 0, 0, 0, 0, 0, 0, 0, 0, 0, 0, 0, 0, 0, 0, 0, 0, 0, 0, 0, 0, 1, 1, 1, 1, 1, 1, 1, 1, 1, 1, 1, 1, 1, 0, 0, 0, 0, 0, 0, 0, 0, 0, 0, 0, 0, 0, 0, 0, 0, 0, 0, 0, 0, 0, 0, 0, 0, 0, 0, 0, 0, 0, 0, 0, 0, 0, 0, 0, 0, 0, 0, 0, 0, 0, 0, 0, 0, 0, 0, 0, 0, 0, 0, 0, 0, 0, 0, 0, 0, 0, 0, 0, 0, 0, 0, 0, 0, 0, 0, 0, 0, 0, 0, 0, 0, 0, 0, 0, 0, 0, 0, 0, 0, 0, 0, 0, 0, 0, 0, 0, 0, 0, 0, 0, 0, 0, 0, 0, 0, 0, 0, 0, 0, 0, 0, 0, 0, 0, 0, 0, 0, 0, 0, 0, 0, 0, 0, 0, 0, 0, 0, 0, 0, 0, 0, 0, 0, 0, 0, 0, 0, 0, 0, 0, 0, 0, 0, 0, 0, 0, 0, 0, 0, 0, 0, 0, 0, 0, 0, 0, 0, 0, 0, 0, 0, 0, 0, 0, 0, 0, 0, 0, 0, 0, 0, 0, 0, 0, 0, 0, 0, 0, 0, 0, 0, 0, 0, 0, 0, 0, 0, 0, 0, 0, 0, 0, 0, 0, 0, 0, 0, 0, 0, 0, 0, 0, 0, 0, 0, 0, 0, 0, 0, 0, 0, 0, 0, 0, 0, 0, 0, 0, 0, 0, 0, 0, 0, 0, 0, 0, 0, 0, 0, 0, 0, 0, 0, 0, 0, 0, 0, 0, 0, 0, 0, 0, 0, 0, 0, 0, 0, 0, 0, 0, 0, 0, 0, 0, 0, 0, 0, 0, 0, 0, 0, 0, 0, 0, 0, 0, 0, 0, 0, 0])
me_cube.materials.append(mat_material)
me_cube.materials.append(mat_material_001)
me_cube.use_remesh_preserve_volume = False
me_cube.use_remesh_preserve_attributes = False
me_cube.use_mirror_vertex_groups = False
me_cube.update()

# ---- objects
ob_cube_001 = bpy.data.objects.new('Cube.001', me_cube_002)
ob_cube = bpy.data.objects.new('Cube', me_cube)

# ---- transforms, parenting, visibility, modifiers, constraints
ob_cube_001.location = (0.0, 0.0, 0.0)
ob_cube_001.rotation_euler = (0.0, -0.0, -0.7854)
ob_cube_001.scale = (1.0, 2.0, 0.1)
ob_cube_001.lock_rotations_4d = False
ob_cube_001.empty_display_type = 'ARROWS'
ob_cube_001.lineart.crease_threshold = 0.0
_vg = ob_cube_001.vertex_groups.new(name='Group')
ob_cube.location = (0.0, 0.0, 0.0)
ob_cube.rotation_euler = (0.0, -0.0, -0.7854)
ob_cube.scale = (1.0, 2.0, 0.1)
ob_cube.lock_rotations_4d = False
ob_cube.empty_display_type = 'ARROWS'
ob_cube.lineart.crease_threshold = 0.0
_vg = ob_cube.vertex_groups.new(name='Group')

# ---- collection membership
col_collection_1.objects.link(ob_cube_001)
col_collection_1.objects.link(ob_cube)

# ---- scene / render settings (as saved in the file)
scene.frame_start = 1; scene.frame_end = 250; scene.frame_set(1)
scene.render.engine = 'BLENDER_EEVEE_NEXT'
scene.render.resolution_percentage = 50
scene.render.dither_intensity = 0.0
scene.cycles.use_denoising = False
scene.cycles.samples = 128
scene.cycles.sampling_pattern = 'TABULATED_SOBOL'
scene.cycles.use_adaptive_sampling = False
scene.cycles.use_light_tree = False
scene.cycles.blur_glossy = 0.0
scene.cycles.sample_clamp_indirect = 0.0
scene.view_settings.view_transform = 'Standard'
bpy.context.view_layer.update()

# ---- added for rendering (the .blend has no active camera and no usable light): camera, sun
cam_auto = bpy.data.cameras.new('AutoCamera')
cam_auto.lens = 50.0
cam_auto.sensor_width = 36.0
cam_auto.clip_end = 1000.0
ob_auto_camera = bpy.data.objects.new('AutoCamera', cam_auto)
scene.collection.objects.link(ob_auto_camera)
ob_auto_camera.location = (7.07644, -8.45906, 5.64576)
ob_auto_camera.rotation_euler = (1.09748, -7.21219e-08, 0.694738)
scene.camera = ob_auto_camera
light_auto_sun = bpy.data.lights.new('AutoSun', 'SUN')
light_auto_sun.energy = 3.0
light_auto_sun.angle = 0.0523599
ob_auto_sun = bpy.data.objects.new('AutoSun', light_auto_sun)
scene.collection.objects.link(ob_auto_sun)
ob_auto_sun.rotation_euler = (0.872665, 0.174533, 0.523599)
bpy.context.view_layer.update()
